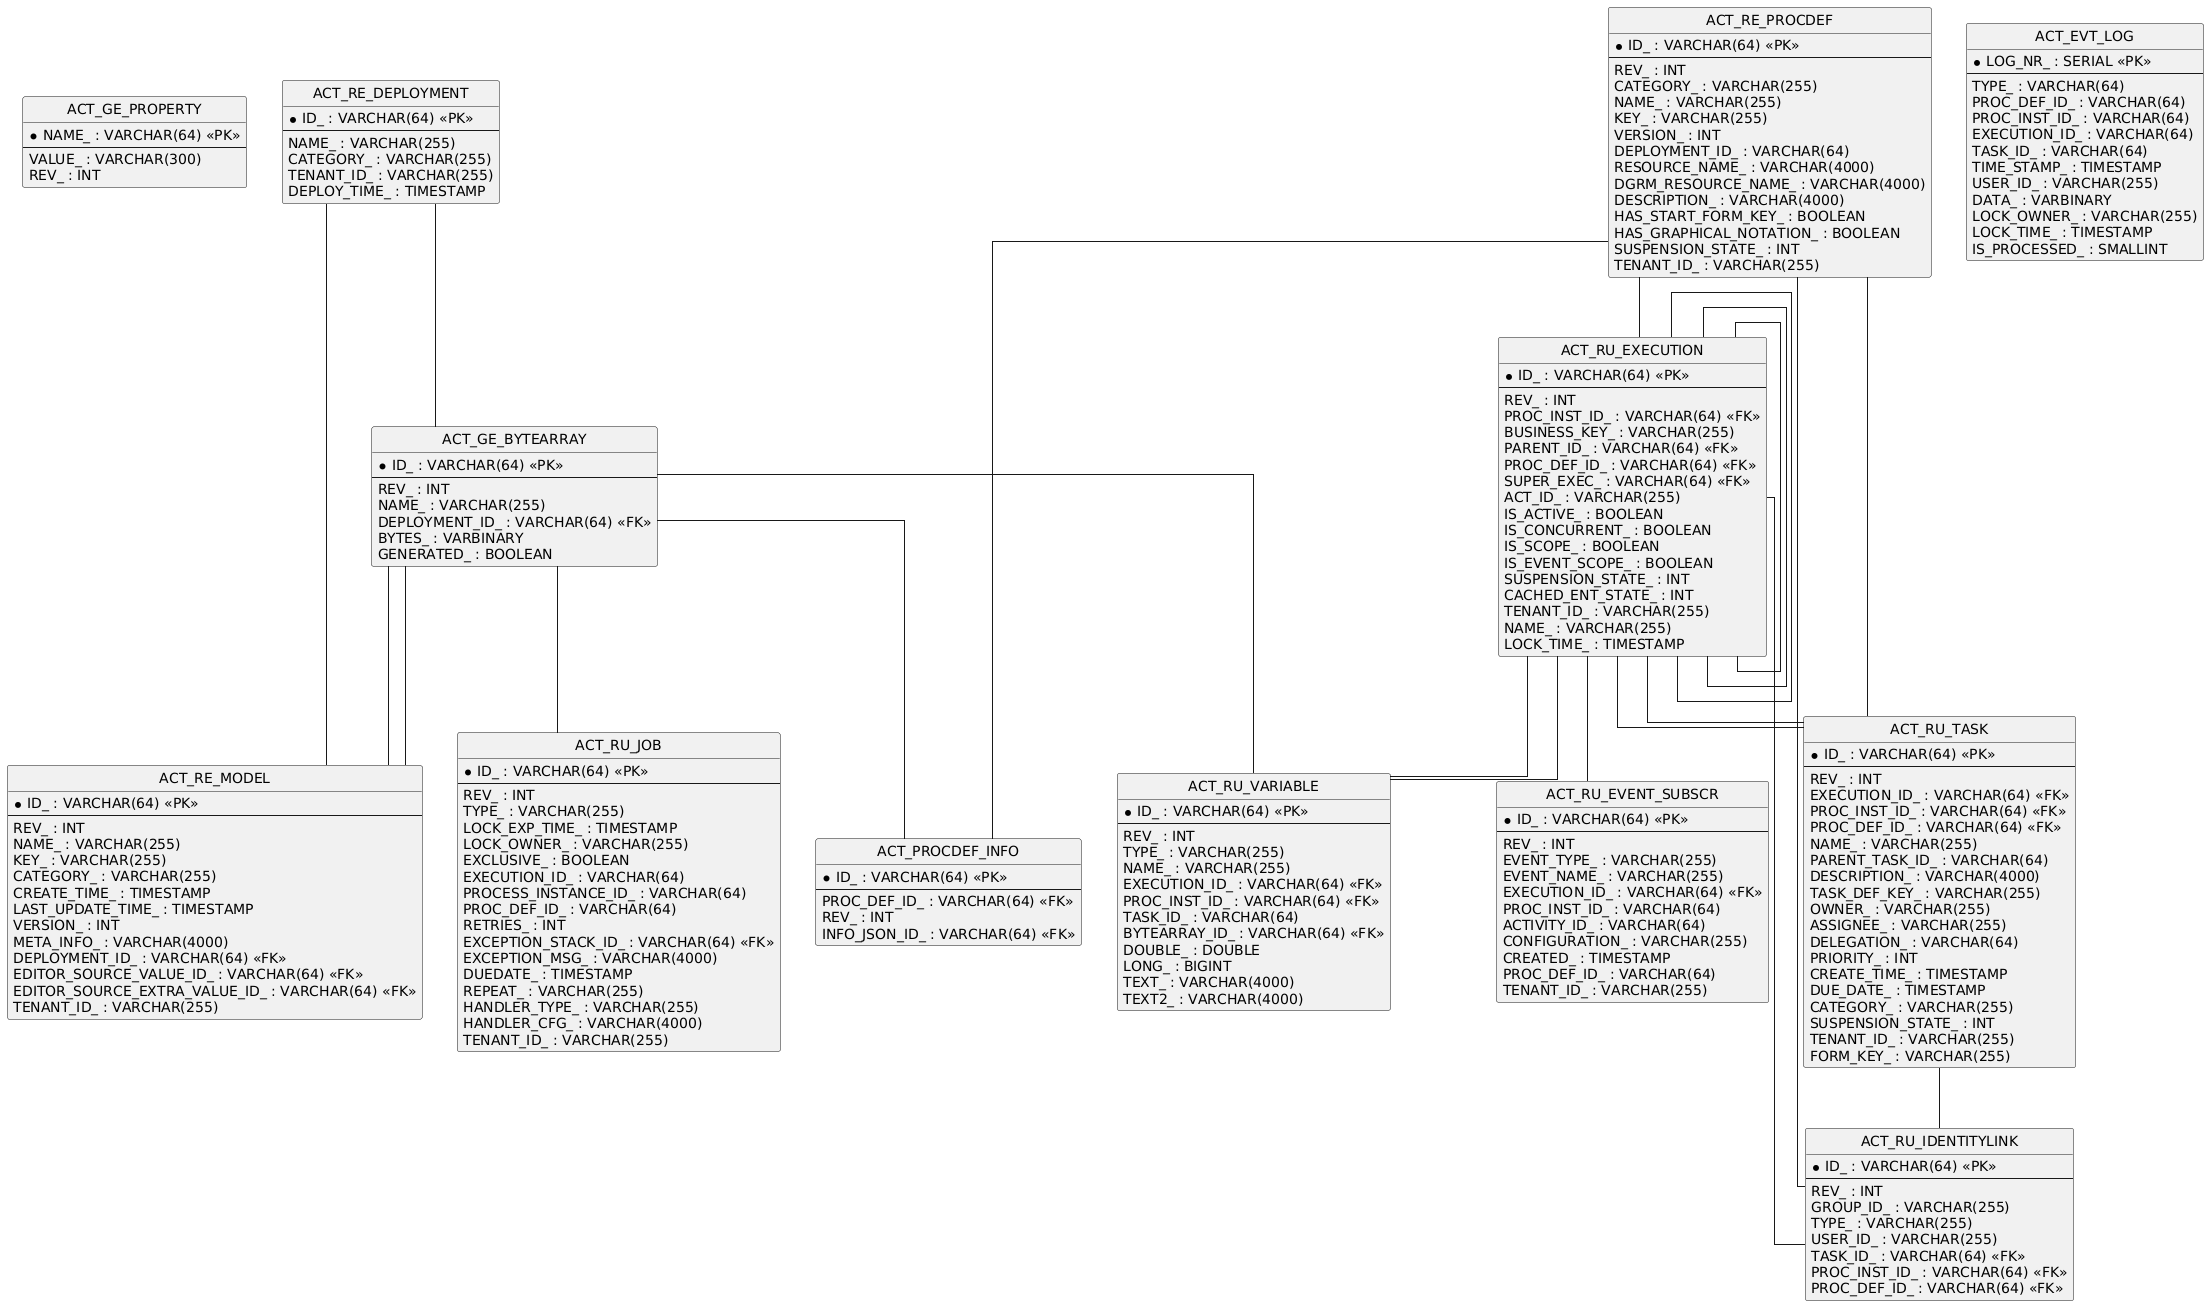

The diagram above was rendered by PlantUML. Its source (embedded in the PNG):
@startuml
hide circle
skinparam linetype ortho

entity "ACT_GE_PROPERTY" as ACT_GE_PROPERTY {
  * NAME_ : VARCHAR(64) <<PK>>
  --
  VALUE_ : VARCHAR(300)
  REV_ : INT
}

entity "ACT_GE_BYTEARRAY" as ACT_GE_BYTEARRAY {
  * ID_ : VARCHAR(64) <<PK>>
  --
  REV_ : INT
  NAME_ : VARCHAR(255)
  DEPLOYMENT_ID_ : VARCHAR(64) <<FK>>
  BYTES_ : VARBINARY
  GENERATED_ : BOOLEAN
}

entity "ACT_RE_DEPLOYMENT" as ACT_RE_DEPLOYMENT {
  * ID_ : VARCHAR(64) <<PK>>
  --
  NAME_ : VARCHAR(255)
  CATEGORY_ : VARCHAR(255)
  TENANT_ID_ : VARCHAR(255)
  DEPLOY_TIME_ : TIMESTAMP
}

entity "ACT_RE_MODEL" as ACT_RE_MODEL {
  * ID_ : VARCHAR(64) <<PK>>
  --
  REV_ : INT
  NAME_ : VARCHAR(255)
  KEY_ : VARCHAR(255)
  CATEGORY_ : VARCHAR(255)
  CREATE_TIME_ : TIMESTAMP
  LAST_UPDATE_TIME_ : TIMESTAMP
  VERSION_ : INT
  META_INFO_ : VARCHAR(4000)
  DEPLOYMENT_ID_ : VARCHAR(64) <<FK>>
  EDITOR_SOURCE_VALUE_ID_ : VARCHAR(64) <<FK>>
  EDITOR_SOURCE_EXTRA_VALUE_ID_ : VARCHAR(64) <<FK>>
  TENANT_ID_ : VARCHAR(255)
}

entity "ACT_RU_EXECUTION" as ACT_RU_EXECUTION {
  * ID_ : VARCHAR(64) <<PK>>
  --
  REV_ : INT
  PROC_INST_ID_ : VARCHAR(64) <<FK>>
  BUSINESS_KEY_ : VARCHAR(255)
  PARENT_ID_ : VARCHAR(64) <<FK>>
  PROC_DEF_ID_ : VARCHAR(64) <<FK>>
  SUPER_EXEC_ : VARCHAR(64) <<FK>>
  ACT_ID_ : VARCHAR(255)
  IS_ACTIVE_ : BOOLEAN
  IS_CONCURRENT_ : BOOLEAN
  IS_SCOPE_ : BOOLEAN
  IS_EVENT_SCOPE_ : BOOLEAN
  SUSPENSION_STATE_ : INT
  CACHED_ENT_STATE_ : INT
  TENANT_ID_ : VARCHAR(255)
  NAME_ : VARCHAR(255)
  LOCK_TIME_ : TIMESTAMP
}

entity "ACT_RU_JOB" as ACT_RU_JOB {
  * ID_ : VARCHAR(64) <<PK>>
  --
  REV_ : INT
  TYPE_ : VARCHAR(255)
  LOCK_EXP_TIME_ : TIMESTAMP
  LOCK_OWNER_ : VARCHAR(255)
  EXCLUSIVE_ : BOOLEAN
  EXECUTION_ID_ : VARCHAR(64)
  PROCESS_INSTANCE_ID_ : VARCHAR(64)
  PROC_DEF_ID_ : VARCHAR(64)
  RETRIES_ : INT
  EXCEPTION_STACK_ID_ : VARCHAR(64) <<FK>>
  EXCEPTION_MSG_ : VARCHAR(4000)
  DUEDATE_ : TIMESTAMP
  REPEAT_ : VARCHAR(255)
  HANDLER_TYPE_ : VARCHAR(255)
  HANDLER_CFG_ : VARCHAR(4000)
  TENANT_ID_ : VARCHAR(255)
}

entity "ACT_RE_PROCDEF" as ACT_RE_PROCDEF {
  * ID_ : VARCHAR(64) <<PK>>
  --
  REV_ : INT
  CATEGORY_ : VARCHAR(255)
  NAME_ : VARCHAR(255)
  KEY_ : VARCHAR(255)
  VERSION_ : INT
  DEPLOYMENT_ID_ : VARCHAR(64)
  RESOURCE_NAME_ : VARCHAR(4000)
  DGRM_RESOURCE_NAME_ : VARCHAR(4000)
  DESCRIPTION_ : VARCHAR(4000)
  HAS_START_FORM_KEY_ : BOOLEAN
  HAS_GRAPHICAL_NOTATION_ : BOOLEAN
  SUSPENSION_STATE_ : INT
  TENANT_ID_ : VARCHAR(255)
}

entity "ACT_RU_TASK" as ACT_RU_TASK {
  * ID_ : VARCHAR(64) <<PK>>
  --
  REV_ : INT
  EXECUTION_ID_ : VARCHAR(64) <<FK>>
  PROC_INST_ID_ : VARCHAR(64) <<FK>>
  PROC_DEF_ID_ : VARCHAR(64) <<FK>>
  NAME_ : VARCHAR(255)
  PARENT_TASK_ID_ : VARCHAR(64)
  DESCRIPTION_ : VARCHAR(4000)
  TASK_DEF_KEY_ : VARCHAR(255)
  OWNER_ : VARCHAR(255)
  ASSIGNEE_ : VARCHAR(255)
  DELEGATION_ : VARCHAR(64)
  PRIORITY_ : INT
  CREATE_TIME_ : TIMESTAMP
  DUE_DATE_ : TIMESTAMP
  CATEGORY_ : VARCHAR(255)
  SUSPENSION_STATE_ : INT
  TENANT_ID_ : VARCHAR(255)
  FORM_KEY_ : VARCHAR(255)
}

entity "ACT_RU_IDENTITYLINK" as ACT_RU_IDENTITYLINK {
  * ID_ : VARCHAR(64) <<PK>>
  --
  REV_ : INT
  GROUP_ID_ : VARCHAR(255)
  TYPE_ : VARCHAR(255)
  USER_ID_ : VARCHAR(255)
  TASK_ID_ : VARCHAR(64) <<FK>>
  PROC_INST_ID_ : VARCHAR(64) <<FK>>
  PROC_DEF_ID_ : VARCHAR(64) <<FK>>
}

entity "ACT_RU_VARIABLE" as ACT_RU_VARIABLE {
  * ID_ : VARCHAR(64) <<PK>>
  --
  REV_ : INT
  TYPE_ : VARCHAR(255)
  NAME_ : VARCHAR(255)
  EXECUTION_ID_ : VARCHAR(64) <<FK>>
  PROC_INST_ID_ : VARCHAR(64) <<FK>>
  TASK_ID_ : VARCHAR(64)
  BYTEARRAY_ID_ : VARCHAR(64) <<FK>>
  DOUBLE_ : DOUBLE
  LONG_ : BIGINT
  TEXT_ : VARCHAR(4000)
  TEXT2_ : VARCHAR(4000)
}

entity "ACT_RU_EVENT_SUBSCR" as ACT_RU_EVENT_SUBSCR {
  * ID_ : VARCHAR(64) <<PK>>
  --
  REV_ : INT
  EVENT_TYPE_ : VARCHAR(255)
  EVENT_NAME_ : VARCHAR(255)
  EXECUTION_ID_ : VARCHAR(64) <<FK>>
  PROC_INST_ID_ : VARCHAR(64)
  ACTIVITY_ID_ : VARCHAR(64)
  CONFIGURATION_ : VARCHAR(255)
  CREATED_ : TIMESTAMP
  PROC_DEF_ID_ : VARCHAR(64)
  TENANT_ID_ : VARCHAR(255)
}

entity "ACT_EVT_LOG" as ACT_EVT_LOG {
  * LOG_NR_ : SERIAL <<PK>>
  --
  TYPE_ : VARCHAR(64)
  PROC_DEF_ID_ : VARCHAR(64)
  PROC_INST_ID_ : VARCHAR(64)
  EXECUTION_ID_ : VARCHAR(64)
  TASK_ID_ : VARCHAR(64)
  TIME_STAMP_ : TIMESTAMP
  USER_ID_ : VARCHAR(255)
  DATA_ : VARBINARY
  LOCK_OWNER_ : VARCHAR(255)
  LOCK_TIME_ : TIMESTAMP
  IS_PROCESSED_ : SMALLINT
}

entity "ACT_PROCDEF_INFO" as ACT_PROCDEF_INFO {
  * ID_ : VARCHAR(64) <<PK>>
  --
  PROC_DEF_ID_ : VARCHAR(64) <<FK>>
  REV_ : INT
  INFO_JSON_ID_ : VARCHAR(64) <<FK>>
}

ACT_RE_DEPLOYMENT -- ACT_GE_BYTEARRAY
ACT_RU_EXECUTION -- ACT_RU_EXECUTION
ACT_RU_EXECUTION -- ACT_RU_EXECUTION
ACT_RU_EXECUTION -- ACT_RU_EXECUTION
ACT_RE_PROCDEF -- ACT_RU_EXECUTION
ACT_RU_TASK -- ACT_RU_IDENTITYLINK
ACT_RE_PROCDEF -- ACT_RU_IDENTITYLINK
ACT_RU_EXECUTION -- ACT_RU_IDENTITYLINK
ACT_RU_EXECUTION -- ACT_RU_TASK
ACT_RU_EXECUTION -- ACT_RU_TASK
ACT_RE_PROCDEF -- ACT_RU_TASK
ACT_RU_EXECUTION -- ACT_RU_VARIABLE
ACT_RU_EXECUTION -- ACT_RU_VARIABLE
ACT_GE_BYTEARRAY -- ACT_RU_VARIABLE
ACT_GE_BYTEARRAY -- ACT_RU_JOB
ACT_RU_EXECUTION -- ACT_RU_EVENT_SUBSCR
ACT_GE_BYTEARRAY -- ACT_RE_MODEL
ACT_GE_BYTEARRAY -- ACT_RE_MODEL
ACT_RE_DEPLOYMENT -- ACT_RE_MODEL
ACT_GE_BYTEARRAY -- ACT_PROCDEF_INFO
ACT_RE_PROCDEF -- ACT_PROCDEF_INFO
@enduml